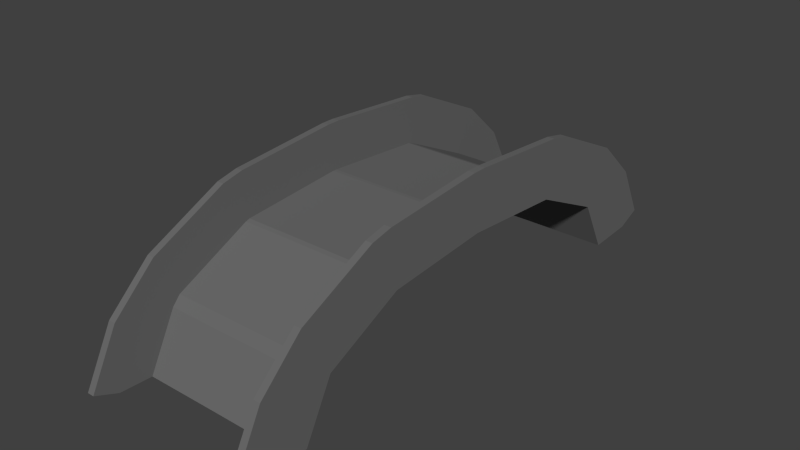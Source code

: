# Source: BrueckeTypICollisionbox.blend  (saved by Blender 2.69.0; exported with 4.5.12 LTS)
import bpy
from mathutils import Matrix  # noqa: F401  (used for matrix-valued properties, if any)

bpy.ops.wm.read_factory_settings(use_empty=True)
scene = bpy.context.scene
scene.name = 'Scene'

# ---- collections
col_collection_7 = bpy.data.collections.new('Collection 7'); scene.collection.children.link(col_collection_7)

# ---- materials (node trees are filled in below, after node groups)
mat_steinfarbe = bpy.data.materials.new('Steinfarbe')
mat_steinfarbe.alpha_threshold = 0.0
mat_steinfarbe.use_transparent_shadow = False
mat_steinfarbe.diffuse_color = (0.1473, 0.1473, 0.1473, 1.0)
mat_steinfarbe.roughness = 0.5
mat_steinfarbe.line_color = (0.0, 0.0, 0.0, 1.0)

# ---- material node trees

# ---- world
world_world = bpy.data.worlds.new('World'); scene.world = world_world
world_world.color = (0.05088, 0.05088, 0.05088)
world_world.use_sun_shadow = False
world_world.sun_shadow_jitter_overblur = 0.0
world_world.cycles.sampling_method = 'MANUAL'
world_world.cycles.sample_map_resolution = 256

# ---- meshes
me_plane = bpy.data.meshes.new('Plane')
me_plane.from_pydata([(-1.339, -1.245, 1.099), (-1.339, -5.423e-05, 1.205), (-1.339, -1.307, 1.226), (-1.339, -2.304, 0.6302), (-1.339, -2.634, -0.07126), (-1.339, -2.137, 0.6196), (-1.339, -2.467, -0.08055), (-1.339, -2.211, 0.7449), (-1.339, -0.02292, 1.347), (-1.339, -1.257, 1.243), (-1.339, -1.469, 1.501), (-1.458, -2.372, 1.021), (-1.458, -1.305, 1.543), (-1.458, -2.634, -0.07126), (-1.458, -2.467, -0.08055), (-1.458, -1.234, 1.101), (-1.458, -1.307, 1.226), (-1.458, -2.304, 0.6302), (-1.458, -2.137, 0.6196), (-1.458, -2.211, 0.7449), (-1.458, -0.07118, 1.648), (-1.339, -1.305, 1.543), (-1.339, -0.07118, 1.648), (-1.458, -5.423e-05, 1.205), (-1.458, -0.02292, 1.347), (-1.458, -1.257, 1.243), (-1.339, -2.372, 1.021), (-1.458, -1.469, 1.501), (-1.339, -2.688, 0.6548), (-1.339, -3.019, -0.05067), (-1.458, -3.019, -0.05067), (-1.458, -2.688, 0.6548), (-1.339, -5.436e-05, 1.346), (-1.458, -1.312, 1.855), (-1.339, -1.312, 1.855), (-1.339, -0.07805, 1.96), (-1.458, -0.07805, 1.96), (-1.339, -1.563, 1.794), (-1.458, -1.563, 1.794), (-1.458, -2.466, 1.314), (-1.339, -2.466, 1.314), (-1.339, -2.971, 0.7873), (-1.339, -3.301, 0.0818), (-1.458, -3.301, 0.0818), (-1.458, -2.971, 0.7873), (-1.339, -1.234, 1.101), (1.339, -1.245, 1.099), (-2.954e-07, 0.01134, 1.206), (1.339, -5.423e-05, 1.205), (-1.07e-05, -1.234, 1.101), (1.339, -1.307, 1.226), (-1.061e-05, -2.137, 0.6213), (-1.048e-05, -2.467, -0.07706), (-1.048e-05, -2.634, -0.06811), (-1.061e-05, -2.304, 0.6317), (1.339, -2.304, 0.6302), (1.339, -2.634, -0.07126), (-1.073e-05, -1.307, 1.226), (-1.064e-05, -2.211, 0.746), (1.339, -2.137, 0.6196), (1.339, -2.467, -0.08055), (1.339, -2.211, 0.7449), (-1.075e-05, -0.02292, 1.347), (-1.073e-05, -1.257, 1.243), (1.339, -0.02292, 1.347), (1.339, -1.257, 1.243), (1.339, -1.469, 1.501), (1.458, -2.372, 1.021), (1.458, -1.305, 1.543), (1.458, -2.634, -0.07126), (1.458, -2.467, -0.08055), (1.458, -1.234, 1.101), (1.458, -1.307, 1.226), (1.458, -2.304, 0.6302), (1.458, -2.137, 0.6196), (1.458, -2.211, 0.7449), (1.458, -0.07118, 1.648), (1.339, -1.305, 1.543), (1.339, -0.07118, 1.648), (1.458, -5.423e-05, 1.205), (1.458, -0.02292, 1.347), (1.458, -1.257, 1.243), (1.339, -2.372, 1.021), (1.458, -1.469, 1.501), (1.339, -2.688, 0.6548), (1.339, -3.019, -0.05067), (1.458, -3.019, -0.05067), (1.458, -2.688, 0.6548), (1.339, -5.436e-05, 1.346), (1.458, -1.312, 1.855), (1.339, -1.312, 1.855), (1.339, -0.07805, 1.96), (1.458, -0.07805, 1.96), (1.339, -1.563, 1.794), (1.458, -1.563, 1.794), (1.458, -2.466, 1.314), (1.339, -2.466, 1.314), (1.339, -2.971, 0.7873), (1.339, -3.301, 0.0818), (1.458, -3.301, 0.0818), (1.458, -2.971, 0.7873), (1.339, -1.234, 1.101), (-1.339, 1.245, 1.099), (-1.339, 5.423e-05, 1.205), (-1.339, 1.307, 1.226), (-1.339, 2.304, 0.6302), (-1.339, 2.634, -0.07126), (-1.339, 2.137, 0.6196), (-1.339, 2.467, -0.08055), (-1.339, 2.211, 0.7449), (-1.339, 0.02292, 1.347), (-1.339, 1.257, 1.243), (-1.339, 1.469, 1.501), (-1.458, 2.372, 1.021), (-1.458, 1.305, 1.543), (-1.458, 2.634, -0.07126), (-1.458, 2.467, -0.08055), (-1.458, 1.234, 1.101), (-1.458, 1.307, 1.226), (-1.458, 2.304, 0.6302), (-1.458, 2.137, 0.6196), (-1.458, 2.211, 0.7449), (-1.458, 0.07118, 1.648), (-1.339, 1.305, 1.543), (-1.339, 0.07118, 1.648), (-1.458, 5.423e-05, 1.205), (-1.458, 0.02292, 1.347), (-1.458, 1.257, 1.243), (-1.339, 2.372, 1.021), (-1.458, 1.469, 1.501), (-1.339, 2.688, 0.6548), (-1.339, 3.019, -0.05067), (-1.458, 3.019, -0.05067), (-1.458, 2.688, 0.6548), (-1.339, 5.436e-05, 1.346), (-1.458, 1.312, 1.855), (-1.339, 1.312, 1.855), (-1.339, 0.07805, 1.96), (-1.458, 0.07805, 1.96), (-1.339, 1.563, 1.794), (-1.458, 1.563, 1.794), (-1.458, 2.466, 1.314), (-1.339, 2.466, 1.314), (-1.339, 2.971, 0.7873), (-1.339, 3.301, 0.0818), (-1.458, 3.301, 0.0818), (-1.458, 2.971, 0.7873), (-1.339, 1.234, 1.101), (1.339, 1.245, 1.099), (-2.954e-07, -0.01134, 1.206), (1.339, 5.423e-05, 1.205), (-1.07e-05, 1.234, 1.101), (1.339, 1.307, 1.226), (-1.061e-05, 2.137, 0.6213), (-1.048e-05, 2.467, -0.07706), (-1.048e-05, 2.634, -0.06811), (-1.061e-05, 2.304, 0.6317), (1.339, 2.304, 0.6302), (1.339, 2.634, -0.07126), (-1.073e-05, 1.307, 1.226), (-1.064e-05, 2.211, 0.746), (1.339, 2.137, 0.6196), (1.339, 2.467, -0.08055), (1.339, 2.211, 0.7449), (-1.075e-05, 0.02292, 1.347), (-1.073e-05, 1.257, 1.243), (1.339, 0.02292, 1.347), (1.339, 1.257, 1.243), (1.339, 1.469, 1.501), (1.458, 2.372, 1.021), (1.458, 1.305, 1.543), (1.458, 2.634, -0.07126), (1.458, 2.467, -0.08055), (1.458, 1.234, 1.101), (1.458, 1.307, 1.226), (1.458, 2.304, 0.6302), (1.458, 2.137, 0.6196), (1.458, 2.211, 0.7449), (1.458, 0.07118, 1.648), (1.339, 1.305, 1.543), (1.339, 0.07118, 1.648), (1.458, 5.423e-05, 1.205), (1.458, 0.02292, 1.347), (1.458, 1.257, 1.243), (1.339, 2.372, 1.021), (1.458, 1.469, 1.501), (1.339, 2.688, 0.6548), (1.339, 3.019, -0.05067), (1.458, 3.019, -0.05067), (1.458, 2.688, 0.6548), (1.339, 5.436e-05, 1.346), (1.458, 1.312, 1.855), (1.339, 1.312, 1.855), (1.339, 0.07805, 1.96), (1.458, 0.07805, 1.96), (1.339, 1.563, 1.794), (1.458, 1.563, 1.794), (1.458, 2.466, 1.314), (1.339, 2.466, 1.314), (1.339, 2.971, 0.7873), (1.339, 3.301, 0.0818), (1.458, 3.301, 0.0818), (1.458, 2.971, 0.7873), (1.339, 1.234, 1.101)], [(31, 28), (1, 32), (48, 88), (103, 134), (150, 190), (28, 44)], [(7, 2, 10), (9, 8, 22), (21, 22, 34), (35, 124, 137), (6, 4, 13), (31, 13, 30), (5, 6, 14), (13, 4, 30), (4, 3, 28), (34, 35, 36), (20, 12, 33), (40, 37, 38), (26, 10, 40), (27, 11, 39), (42, 41, 44), (29, 28, 41), (31, 30, 44), (30, 29, 43), (45, 5, 18), (45, 15, 23), (46, 47, 48), (49, 47, 46), (60, 56, 52), (58, 61, 50), (53, 56, 55), (61, 82, 66), (61, 58, 54), (63, 65, 64), (40, 39, 44), (57, 50, 65), (65, 77, 78), (77, 90, 78), (52, 51, 59), (199, 186, 184), (75, 73, 74), (60, 70, 69), (69, 87, 86), (59, 74, 70), (146, 133, 113), (95, 100, 67), (69, 86, 85), (56, 85, 84), (41, 40, 44), (22, 8, 124), (8, 110, 124), (90, 89, 92), (76, 92, 89), (96, 95, 94), (82, 96, 66), (83, 94, 95), (22, 124, 35), (198, 199, 184), (98, 99, 97), (85, 98, 97), (87, 100, 86), (86, 99, 98), (101, 71, 74), (51, 49, 101), (101, 48, 79), (109, 128, 112), (111, 123, 124), (123, 136, 124), (137, 138, 36), (108, 116, 115), (115, 133, 132), (107, 120, 116), (115, 132, 131), (106, 131, 130), (136, 135, 138), (122, 138, 135), (123, 139, 136), (142, 141, 140), (128, 142, 112), (129, 140, 141), (144, 145, 143), (131, 144, 143), (133, 146, 132), (132, 145, 144), (147, 117, 120), (147, 103, 125), (148, 150, 149), (151, 148, 149), (162, 154, 158), (160, 159, 152), (155, 156, 157), (163, 152, 168), (163, 157, 156), (165, 164, 166), (159, 165, 167), (167, 166, 180), (179, 180, 192), (154, 162, 161), (162, 158, 171), (189, 171, 188), (161, 162, 172), (171, 158, 188), (158, 157, 186), (192, 193, 194), (178, 170, 191), (183, 173, 174), (198, 195, 196), (184, 168, 198), (185, 169, 197), (200, 199, 202), (187, 186, 199), (189, 188, 202), (188, 187, 201), (203, 161, 176), (153, 161, 203), (203, 173, 181), (0, 1, 47), (49, 0, 47), (6, 52, 4), (58, 57, 2), (53, 54, 3), (7, 3, 54), (63, 62, 8), (57, 63, 9), (52, 6, 5), (51, 5, 45), (102, 149, 103), (151, 149, 102), (108, 106, 154), (160, 109, 104), (155, 106, 105), (109, 160, 156), (165, 111, 110), (159, 104, 111), (154, 153, 107), (153, 151, 147), (26, 7, 10), (21, 9, 22), (22, 35, 34), (14, 6, 13), (13, 31, 14), (27, 19, 11), (16, 19, 27), (25, 12, 20), (25, 20, 24), (87, 69, 70), (17, 18, 14), (16, 18, 19), (16, 15, 18), (25, 24, 15), (24, 23, 15), (18, 5, 14), (29, 4, 28), (33, 34, 36), (36, 20, 33), (39, 40, 38), (10, 37, 40), (38, 27, 39), (43, 42, 44), (42, 29, 41), (100, 99, 86), (15, 45, 18), (99, 100, 97), (1, 45, 23), (56, 53, 52), (57, 58, 50), (54, 53, 55), (50, 61, 66), (55, 61, 54), (62, 63, 64), (84, 97, 82), (63, 57, 65), (64, 65, 78), (90, 91, 78), (60, 52, 59), (68, 89, 94), (96, 97, 100), (56, 60, 69), (73, 87, 70), (75, 83, 67), (75, 72, 83), (68, 81, 76), (76, 81, 80), (158, 187, 188), (74, 73, 70), (74, 72, 75), (71, 72, 74), (80, 81, 71), (79, 80, 71), (60, 59, 70), (77, 93, 90), (56, 69, 85), (55, 56, 84), (89, 90, 93), (33, 38, 37), (91, 90, 92), (68, 76, 89), (93, 96, 94), (96, 93, 66), (67, 83, 95), (25, 15, 16), (37, 21, 34), (84, 85, 97), (188, 201, 202), (85, 86, 98), (59, 101, 74), (114, 135, 140), (59, 51, 101), (71, 101, 79), (104, 109, 112), (110, 111, 124), (136, 137, 124), (145, 146, 143), (24, 126, 23), (106, 108, 115), (119, 133, 116), (121, 129, 113), (121, 118, 129), (114, 127, 122), (122, 127, 126), (31, 17, 14), (120, 119, 116), (120, 118, 121), (117, 118, 120), (126, 127, 117), (125, 126, 117), (108, 107, 116), (106, 115, 131), (105, 106, 130), (40, 41, 26), (137, 136, 138), (114, 122, 135), (135, 136, 139), (139, 142, 140), (142, 139, 112), (113, 129, 141), (189, 202, 169), (19, 18, 17), (130, 131, 143), (30, 43, 44), (131, 132, 144), (198, 197, 202), (130, 143, 128), (121, 119, 120), (107, 147, 120), (195, 179, 192), (117, 147, 125), (154, 155, 158), (163, 160, 152), (158, 155, 157), (184, 163, 168), (160, 163, 156), (167, 165, 166), (152, 159, 167), (179, 167, 180), (180, 193, 192), (153, 154, 161), (172, 162, 171), (171, 189, 172), (185, 177, 169), (174, 177, 185), (183, 170, 178), (183, 178, 182), (133, 115, 116), (175, 176, 172), (174, 176, 177), (174, 173, 176), (183, 182, 173), (182, 181, 173), (176, 161, 172), (4, 29, 30), (187, 158, 186), (146, 145, 132), (191, 192, 194), (194, 178, 191), (191, 196, 195), (197, 198, 196), (168, 195, 198), (196, 185, 197), (201, 200, 202), (200, 187, 199), (187, 200, 201), (29, 42, 43), (173, 203, 176), (142, 143, 146), (151, 153, 203), (150, 203, 181), (52, 53, 4), (7, 58, 2), (4, 53, 3), (58, 7, 54), (9, 63, 8), (2, 57, 9), (51, 52, 5), (49, 51, 45), (106, 155, 154), (159, 160, 104), (156, 155, 105), (105, 109, 156), (164, 165, 110), (165, 159, 111), (108, 154, 107), (62, 64, 166), (107, 153, 147), (189, 175, 172), (92, 194, 193), (80, 181, 182), (78, 91, 193), (75, 67, 73), (143, 142, 128), (163, 184, 157), (133, 119, 113), (35, 137, 36), (112, 139, 123), (104, 112, 123), (111, 104, 123), (191, 170, 196), (196, 170, 185), (170, 183, 174), (185, 170, 174), (55, 84, 82), (61, 55, 82), (186, 157, 184), (68, 94, 83), (81, 68, 72), (71, 81, 72), (114, 129, 118), (95, 96, 100), (66, 93, 77), (50, 66, 77), (65, 50, 77), (94, 89, 93), (34, 33, 37), (33, 12, 38), (38, 12, 27), (12, 25, 16), (27, 12, 16), (10, 21, 37), (2, 9, 21), (10, 2, 21), (114, 140, 129), (127, 114, 118), (117, 127, 118), (20, 36, 138), (20, 138, 122), (24, 20, 122), (126, 24, 122), (97, 96, 82), (7, 26, 3), (202, 197, 169), (140, 135, 139), (44, 39, 11), (169, 177, 189), (177, 176, 189), (31, 44, 11), (17, 31, 11), (11, 19, 17), (28, 3, 26), (199, 198, 202), (105, 130, 128), (109, 105, 128), (100, 87, 67), (141, 146, 113), (68, 83, 72), (87, 73, 67), (121, 113, 119), (168, 179, 195), (152, 167, 179), (168, 152, 179), (192, 191, 195), (141, 142, 146), (8, 62, 110), (62, 166, 164), (110, 62, 164), (91, 92, 193), (92, 178, 194), (92, 76, 178), (76, 80, 182), (178, 76, 182), (78, 193, 180), (64, 78, 180), (166, 64, 180), (41, 28, 26)])
me_plane.materials.append(mat_steinfarbe)
me_plane.use_remesh_preserve_volume = False
me_plane.use_remesh_preserve_attributes = False
me_plane.use_mirror_vertex_groups = False
me_plane.update()

# ---- objects
ob_bruecketypicollisionbox = bpy.data.objects.new('BrueckeTypICollisionbox', me_plane)

# ---- transforms, parenting, visibility, modifiers, constraints
ob_bruecketypicollisionbox.location = (0.0, 0.0, 0.0)
ob_bruecketypicollisionbox.rotation_euler = (-1.975e-21, -1.192e-07, -1.344e-07)
ob_bruecketypicollisionbox.scale = (0.815, 1.197, 1.069)
ob_bruecketypicollisionbox.lineart.crease_threshold = 0.0

# ---- collection membership
col_collection_7.objects.link(ob_bruecketypicollisionbox)

# ---- scene / render settings (as saved in the file)
scene.frame_start = 1; scene.frame_end = 250; scene.frame_set(0)
scene.render.engine = 'BLENDER_EEVEE_NEXT'
scene.render.resolution_percentage = 50
scene.render.dither_intensity = 0.0
scene.cycles.use_denoising = False
scene.cycles.samples = 10
scene.cycles.sampling_pattern = 'TABULATED_SOBOL'
scene.cycles.light_sampling_threshold = 0.0
scene.cycles.use_adaptive_sampling = False
scene.cycles.use_light_tree = False
scene.cycles.blur_glossy = 0.0
scene.cycles.volume_bounces = 1
scene.cycles.pixel_filter_type = 'GAUSSIAN'
scene.cycles.sample_clamp_indirect = 0.0
scene.view_settings.view_transform = 'Standard'
bpy.context.view_layer.update()

# ---- added for rendering (the .blend has no active camera and no usable light): camera, sun
cam_auto = bpy.data.cameras.new('AutoCamera')
cam_auto.lens = 50.0
cam_auto.sensor_width = 36.0
cam_auto.clip_end = 1000.0
ob_auto_camera = bpy.data.objects.new('AutoCamera', cam_auto)
scene.collection.objects.link(ob_auto_camera)
ob_auto_camera.location = (7.9, -9.48001, 7.32488)
ob_auto_camera.rotation_euler = (1.09748, -7.21219e-08, 0.694738)
scene.camera = ob_auto_camera
light_auto_sun = bpy.data.lights.new('AutoSun', 'SUN')
light_auto_sun.energy = 3.0
light_auto_sun.angle = 0.0523599
ob_auto_sun = bpy.data.objects.new('AutoSun', light_auto_sun)
scene.collection.objects.link(ob_auto_sun)
ob_auto_sun.rotation_euler = (0.872665, 0.174533, 0.523599)
bpy.context.view_layer.update()
